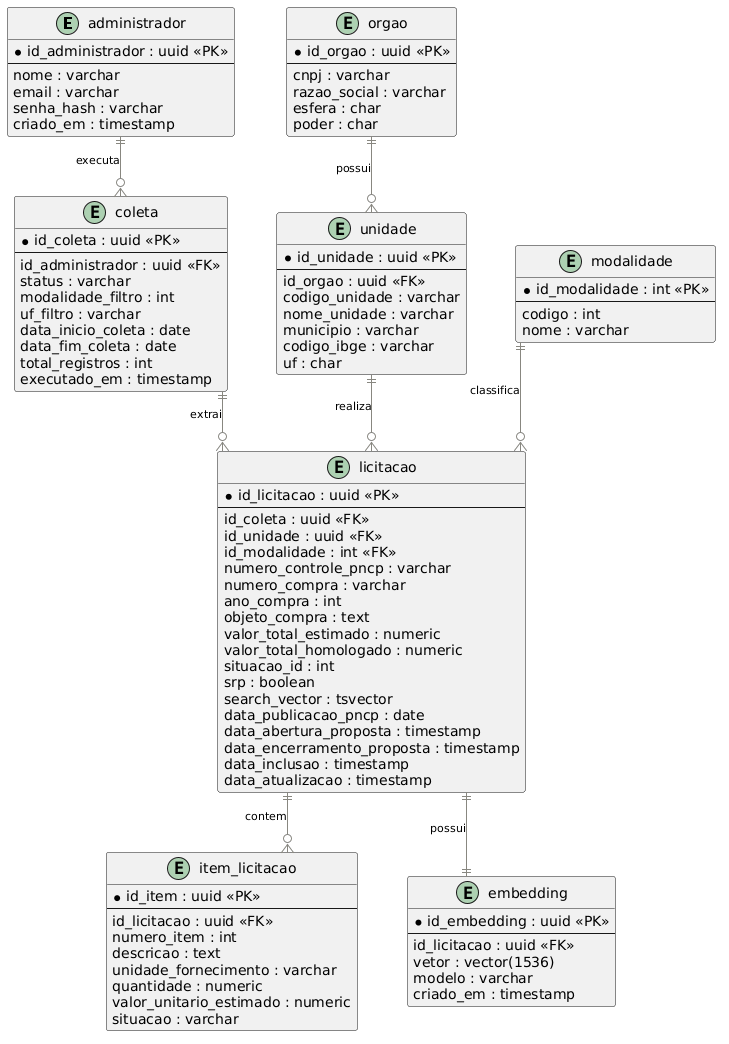

The diagram above was rendered by PlantUML. Its source (embedded in the PNG):
@startuml
skinparam linetype ortho
skinparam ranksep 60
skinparam nodesep 50

skinparam entity {
  BackgroundColor #E6F1FB
  BorderColor #185FA5
  FontColor #0C447C
  FontSize 12
}

skinparam arrow {
  Color #888780
  FontSize 11
}

' Administrador e controle de coleta
entity "administrador" as ADM {
  * id_administrador : uuid <<PK>>
  --
  nome : varchar
  email : varchar
  senha_hash : varchar
  criado_em : timestamp
}

entity "coleta" as COL {
  * id_coleta : uuid <<PK>>
  --
  id_administrador : uuid <<FK>>
  status : varchar
  modalidade_filtro : int
  uf_filtro : varchar
  data_inicio_coleta : date
  data_fim_coleta : date
  total_registros : int
  executado_em : timestamp
}

' Dimensoes
entity "orgao" as ORG {
  * id_orgao : uuid <<PK>>
  --
  cnpj : varchar
  razao_social : varchar
  esfera : char
  poder : char
}

entity "unidade" as UNI {
  * id_unidade : uuid <<PK>>
  --
  id_orgao : uuid <<FK>>
  codigo_unidade : varchar
  nome_unidade : varchar
  municipio : varchar
  codigo_ibge : varchar
  uf : char
}

entity "modalidade" as MOD {
  * id_modalidade : int <<PK>>
  --
  codigo : int
  nome : varchar
}

' Entidade principal
entity "licitacao" as LIC {
  * id_licitacao : uuid <<PK>>
  --
  id_coleta : uuid <<FK>>
  id_unidade : uuid <<FK>>
  id_modalidade : int <<FK>>
  numero_controle_pncp : varchar
  numero_compra : varchar
  ano_compra : int
  objeto_compra : text
  valor_total_estimado : numeric
  valor_total_homologado : numeric
  situacao_id : int
  srp : boolean
  search_vector : tsvector
  data_publicacao_pncp : date
  data_abertura_proposta : timestamp
  data_encerramento_proposta : timestamp
  data_inclusao : timestamp
  data_atualizacao : timestamp
}

entity "item_licitacao" as ITEM {
  * id_item : uuid <<PK>>
  --
  id_licitacao : uuid <<FK>>
  numero_item : int
  descricao : text
  unidade_fornecimento : varchar
  quantidade : numeric
  valor_unitario_estimado : numeric
  situacao : varchar
}

entity "embedding" as EMB {
  * id_embedding : uuid <<PK>>
  --
  id_licitacao : uuid <<FK>>
  vetor : vector(1536)
  modelo : varchar
  criado_em : timestamp
}

' Relacionamentos
ADM  ||--o{ COL  : executa
COL  ||--o{ LIC  : extrai
ORG  ||--o{ UNI  : possui
UNI  ||--o{ LIC  : realiza
MOD  ||--o{ LIC  : classifica
LIC  ||--o{ ITEM : contem
LIC  ||--||  EMB  : possui
@enduml